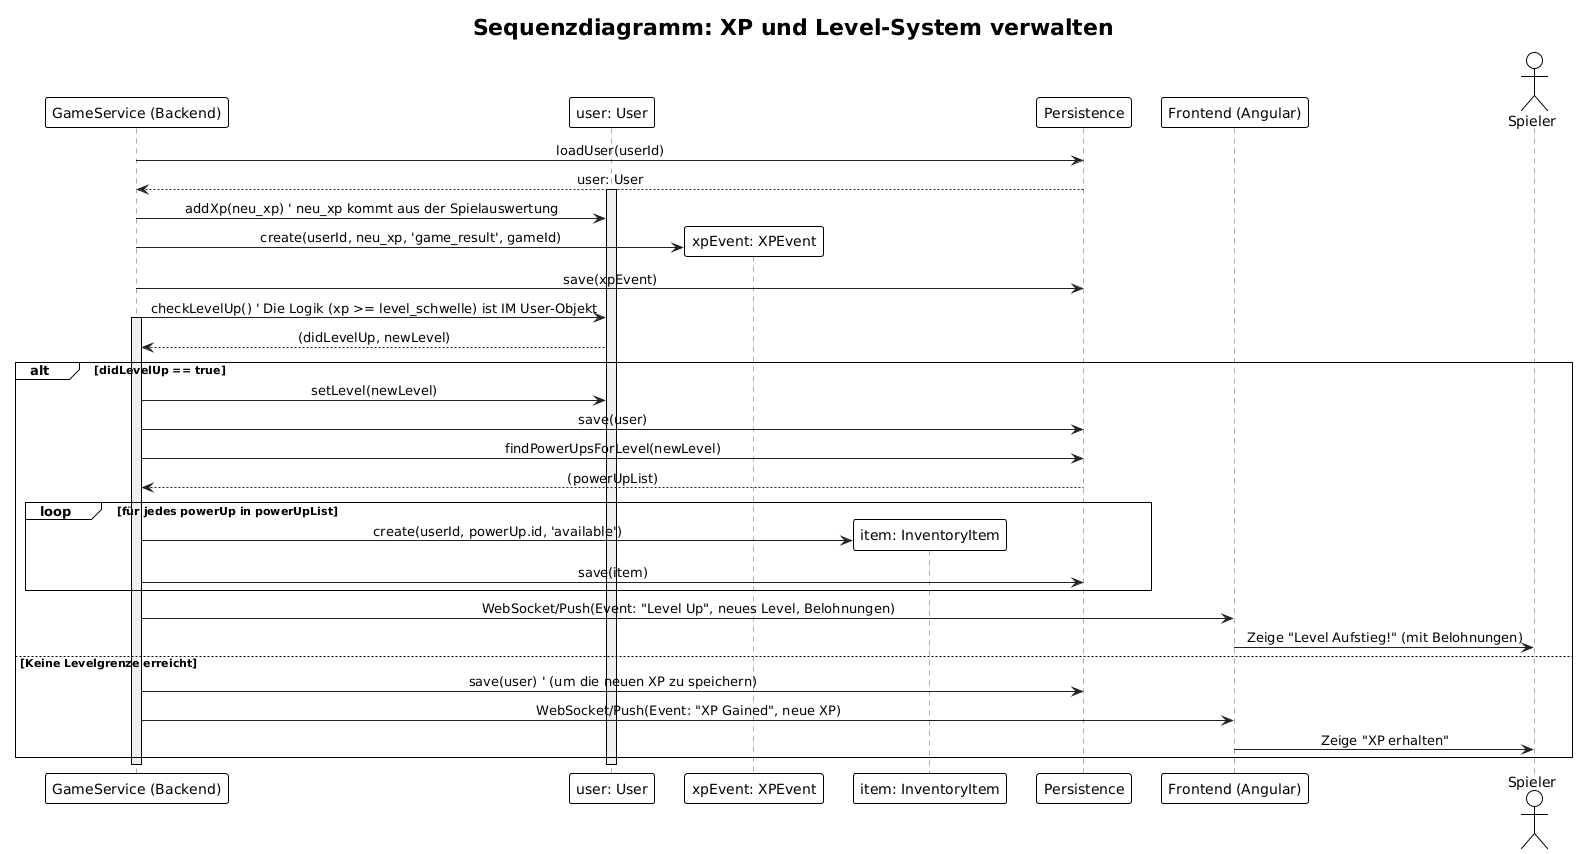

The diagram above was rendered by PlantUML. Its source (embedded in the PNG):
@startuml
!theme plain
title "Sequenzdiagramm: XP und Level-System verwalten"

participant "GameService (Backend)" as Service
participant "user: User" as User
participant "xpEvent: XPEvent" as XPEvt
participant "item: InventoryItem" as Item
participant "Persistence" as DB
participant "Frontend (Angular)" as Frontend
actor Spieler

skinparam sequence {
    ParticipantBorderColor #333
    ParticipantBackgroundColor #EEE
    ActorBorderColor #333
    
    LifeLineBorderColor #AAA
    LifeLineBackgroundColor #F0F0F0

    ArrowColor #222
    MessageAlign center
}

' Annahme: Dieser Prozess wird am Ende von UC8 (Spielzug) aufgerufen,
' nachdem die XP für das Spiel bereits berechnet wurden.
' Der User und das xpEvent wurden dort bereits gespeichert.
' Hier geht es primär um den Level-Up-Check.

Service -> DB: loadUser(userId)
DB --> Service: user: User
activate User

Service -> User: addXp(neu_xp) ' neu_xp kommt aus der Spielauswertung
Service -> XPEvt ** : create(userId, neu_xp, 'game_result', gameId)
Service -> DB: save(xpEvent)

Service -> User: checkLevelUp() ' Die Logik (xp >= level_schwelle) ist IM User-Objekt
activate Service
    User --> Service: (didLevelUp, newLevel)

    alt didLevelUp == true
        Service -> User: setLevel(newLevel)
        Service -> DB: save(user)
        
        ' Finde Belohnungen für das neue Level
        Service -> DB: findPowerUpsForLevel(newLevel)
        DB --> Service: (powerUpList)
        
        loop für jedes powerUp in powerUpList
            ' Erstelle ein Item im Inventar des Spielers
            Service -> Item ** : create(userId, powerUp.id, 'available')
            Service -> DB: save(item)
        end
        
        Service -> Frontend: WebSocket/Push(Event: "Level Up", neues Level, Belohnungen)
        Frontend -> Spieler: Zeige "Level Aufstieg!" (mit Belohnungen)
        
    else Keine Levelgrenze erreicht
        Service -> DB: save(user) ' (um die neuen XP zu speichern)
        Service -> Frontend: WebSocket/Push(Event: "XP Gained", neue XP)
        Frontend -> Spieler: Zeige "XP erhalten"
    end
deactivate Service
deactivate User
@enduml